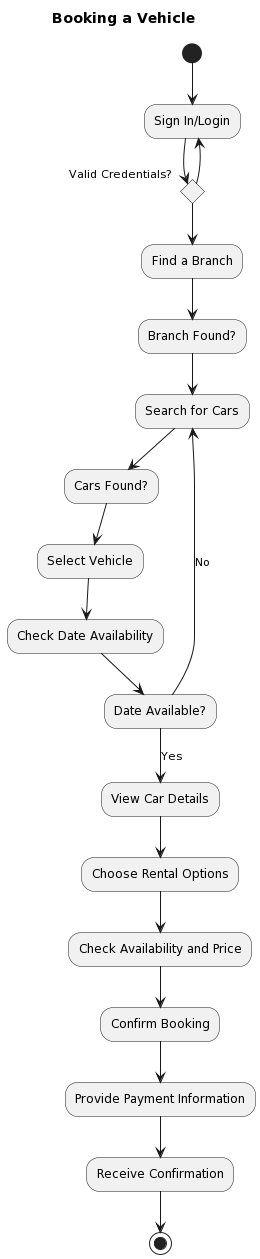

The diagram above was rendered by PlantUML. Its source (embedded in the PNG):
@startuml
title Booking a Vehicle

(*) --> "Sign In/Login"

if "Valid Credentials?" then
  --> "Find a Branch"
  "Find a Branch" --> "Branch Found?"
  "Branch Found?" --> "Search for Cars"
  "Search for Cars" --> "Cars Found?"
  "Cars Found?" --> "Select Vehicle"
  "Select Vehicle" --> "Check Date Availability"
  "Check Date Availability" --> "Date Available?"
  "Date Available?" --> [Yes] "View Car Details"
  "View Car Details" --> "Choose Rental Options"
  "Choose Rental Options" --> "Check Availability and Price"
  "Check Availability and Price" --> "Confirm Booking"
  "Confirm Booking" --> "Provide Payment Information"
  "Provide Payment Information" --> "Receive Confirmation"
  "Receive Confirmation" --> (*)
  "Date Available?" --> [No] "Search for Cars"
else
  --> "Sign In/Login"
endif
@enduml